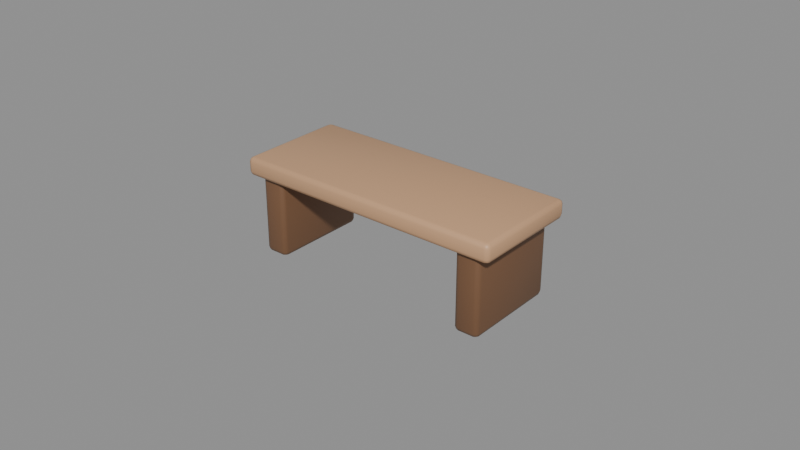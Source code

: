 # Source: Decor_SmallShelf.blend  (saved by Blender 5.3.31; exported with 4.5.12 LTS)
import bpy
from mathutils import Matrix  # noqa: F401  (used for matrix-valued properties, if any)

bpy.ops.wm.read_factory_settings(use_empty=True)
scene = bpy.context.scene
scene.name = 'Scene'

# ---- materials (node trees are filled in below, after node groups)
mat_mat_warmwood = bpy.data.materials.new('Mat_WarmWood')
mat_mat_warmwood.diffuse_color = (0.5787, 0.3363, 0.1831, 1.0)
mat_mat_darkwood = bpy.data.materials.new('Mat_DarkWood')
mat_mat_darkwood.diffuse_color = (0.1789, 0.08898, 0.04323, 1.0)

# ---- material node trees
mat_mat_warmwood.use_nodes = True; mat_mat_warmwood.node_tree.nodes.clear()
_N = mat_mat_warmwood.node_tree.nodes; _L = mat_mat_warmwood.node_tree.links
n0 = _N.new('ShaderNodeBsdfPrincipled'); n0.name = 'Principled BSDF'; n0.location = (-200, 100)
n0.inputs[0].default_value = (0.5787, 0.3363, 0.1831, 1.0)
n0.inputs[2].default_value = 0.48
n0.inputs[10].default_value = 0.005
n1 = _N.new('ShaderNodeOutputMaterial'); n1.name = 'Material Output'; n1.location = (200, 100)
_L.new(n0.outputs[0], n1.inputs[0])
n1.is_active_output = True
mat_mat_darkwood.use_nodes = True; mat_mat_darkwood.node_tree.nodes.clear()
_N = mat_mat_darkwood.node_tree.nodes; _L = mat_mat_darkwood.node_tree.links
n0 = _N.new('ShaderNodeBsdfPrincipled'); n0.name = 'Principled BSDF'; n0.location = (-200, 100)
n0.inputs[0].default_value = (0.1789, 0.08898, 0.04323, 1.0)
n0.inputs[2].default_value = 0.52
n0.inputs[10].default_value = 0.005
n1 = _N.new('ShaderNodeOutputMaterial'); n1.name = 'Material Output'; n1.location = (200, 100)
_L.new(n0.outputs[0], n1.inputs[0])
n1.is_active_output = True

# ---- meshes
me_cube = bpy.data.meshes.new('Cube')
me_cube.from_pydata([(-0.0425, -0.0165, -0.003), (-0.0425, -0.018, -0.0015), (-0.044, -0.0165, -0.0015), (-0.0425, -0.01756, -0.002561), (-0.04337, -0.01737, -0.002366), (-0.04356, -0.01756, -0.0015), (-0.04356, -0.0165, -0.002561), (-0.0425, -0.018, 0.0015), (-0.0425, -0.0165, 0.003), (-0.044, -0.0165, 0.0015), (-0.0425, -0.01756, 0.002561), (-0.04337, -0.01737, 0.002366), (-0.04356, -0.0165, 0.002561), (-0.04356, -0.01756, 0.0015), (-0.0425, 0.0165, -0.003), (-0.044, 0.0165, -0.0015), (-0.0425, 0.018, -0.0015), (-0.04356, 0.0165, -0.002561), (-0.04337, 0.01737, -0.002366), (-0.04356, 0.01756, -0.0015), (-0.0425, 0.01756, -0.002561), (-0.0425, 0.0165, 0.003), (-0.0425, 0.018, 0.0015), (-0.044, 0.0165, 0.0015), (-0.0425, 0.01756, 0.002561), (-0.04337, 0.01737, 0.002366), (-0.04356, 0.01756, 0.0015), (-0.04356, 0.0165, 0.002561), (0.0425, -0.0165, -0.003), (0.044, -0.0165, -0.0015), (0.0425, -0.018, -0.0015), (0.04356, -0.0165, -0.002561), (0.04337, -0.01737, -0.002366), (0.04356, -0.01756, -0.0015), (0.0425, -0.01756, -0.002561), (0.0425, -0.0165, 0.003), (0.0425, -0.018, 0.0015), (0.044, -0.0165, 0.0015), (0.0425, -0.01756, 0.002561), (0.04337, -0.01737, 0.002366), (0.04356, -0.01756, 0.0015), (0.04356, -0.0165, 0.002561), (0.0425, 0.0165, -0.003), (0.0425, 0.018, -0.0015), (0.044, 0.0165, -0.0015), (0.0425, 0.01756, -0.002561), (0.04337, 0.01737, -0.002366), (0.04356, 0.01756, -0.0015), (0.04356, 0.0165, -0.002561), (0.0425, 0.0165, 0.003), (0.044, 0.0165, 0.0015), (0.0425, 0.018, 0.0015), (0.04356, 0.0165, 0.002561), (0.04337, 0.01737, 0.002366), (0.04356, 0.01756, 0.0015), (0.0425, 0.01756, 0.002561)], [], [(0, 3, 4, 6), (1, 5, 4, 3), (2, 6, 4, 5), (7, 10, 11, 13), (8, 12, 11, 10), (9, 13, 11, 12), (14, 17, 18, 20), (15, 19, 18, 17), (16, 20, 18, 19), (21, 24, 25, 27), (22, 26, 25, 24), (23, 27, 25, 26), (28, 31, 32, 34), (29, 33, 32, 31), (30, 34, 32, 33), (35, 38, 39, 41), (36, 40, 39, 38), (37, 41, 39, 40), (42, 45, 46, 48), (43, 47, 46, 45), (44, 48, 46, 47), (49, 52, 53, 55), (50, 54, 53, 52), (51, 55, 53, 54), (14, 0, 6, 17), (17, 6, 2, 15), (1, 7, 13, 5), (5, 13, 9, 2), (8, 21, 27, 12), (12, 27, 23, 9), (22, 16, 19, 26), (26, 19, 15, 23), (42, 14, 20, 45), (45, 20, 16, 43), (21, 49, 55, 24), (24, 55, 51, 22), (50, 44, 47, 54), (54, 47, 43, 51), (28, 42, 48, 31), (31, 48, 44, 29), (49, 35, 41, 52), (52, 41, 37, 50), (36, 30, 33, 40), (40, 33, 29, 37), (0, 28, 34, 3), (3, 34, 30, 1), (35, 8, 10, 38), (38, 10, 7, 36), (14, 42, 28, 0), (2, 9, 23, 15), (30, 36, 7, 1), (49, 21, 8, 35), (16, 22, 51, 43), (44, 50, 37, 29)])
me_cube.polygons.foreach_set('use_smooth', [True] * 54)
_uv = me_cube.uv_layers.new(name='UVMap')
_uv.uv.foreach_set('vector', [0.1293, 0.7396, 0.1293, 0.75, 0.1268, 0.75, 0.125, 0.7396, 0.4375, 0.9957, 0.4375, 1.0, 0.4014, 1.0, 0.375, 0.9957, 0.4375, 0.01042, 0.375, 0.01042, 0.375, 0.004403, 0.4375, 0.0, 0.5625, 0.9957, 0.625, 0.9957, 0.625, 0.9982, 0.5625, 1.0, 0.8707, 0.7396, 0.875, 0.7396, 0.875, 0.7456, 0.8707, 0.75, 0.5625, 0.01042, 0.5625, 0.0, 0.5986, 0.0, 0.625, 0.01042, 0.1293, 0.5104, 0.125, 0.5104, 0.125, 0.5044, 0.1293, 0.5, 0.4375, 0.2396, 0.4375, 0.25, 0.3882, 0.2509, 0.375, 0.2396, 0.4375, 0.2543, 0.375, 0.2543, 0.3882, 0.2509, 0.4375, 0.25, 0.8707, 0.5104, 0.8707, 0.5, 0.8732, 0.5, 0.875, 0.5104, 0.5625, 0.2543, 0.5625, 0.25, 0.6118, 0.2478, 0.625, 0.2543, 0.5625, 0.2396, 0.625, 0.2396, 0.6118, 0.2478, 0.5625, 0.25, 0.3707, 0.7396, 0.375, 0.7396, 0.3838, 0.7491, 0.3729, 0.7521, 0.4375, 0.7396, 0.4375, 0.75, 0.3838, 0.7491, 0.375, 0.7396, 0.4375, 0.7543, 0.3729, 0.7521, 0.3838, 0.7491, 0.4375, 0.75, 0.6293, 0.7396, 0.6271, 0.7521, 0.6168, 0.7485, 0.625, 0.7396, 0.5625, 0.7543, 0.5625, 0.75, 0.6168, 0.7485, 0.6271, 0.7521, 0.5625, 0.7396, 0.625, 0.7396, 0.6168, 0.7485, 0.5625, 0.75, 0.3707, 0.5104, 0.3729, 0.4979, 0.3832, 0.5015, 0.375, 0.5104, 0.4375, 0.4957, 0.4375, 0.5, 0.3832, 0.5015, 0.3729, 0.4979, 0.4375, 0.5104, 0.375, 0.5104, 0.3832, 0.5015, 0.4375, 0.5, 0.6293, 0.5104, 0.625, 0.5104, 0.6162, 0.5009, 0.6271, 0.4979, 0.5625, 0.5104, 0.5625, 0.5, 0.6162, 0.5009, 0.625, 0.5104, 0.5625, 0.4957, 0.6271, 0.4979, 0.6162, 0.5009, 0.5625, 0.5, 0.1293, 0.5104, 0.1293, 0.7396, 0.125, 0.7396, 0.125, 0.5104, 0.375, 0.2396, 0.375, 0.01042, 0.4375, 0.01042, 0.4375, 0.2396, 0.4375, 0.9957, 0.5625, 0.9957, 0.5625, 1.0, 0.4375, 1.0, 0.4375, 0.0, 0.5625, 0.0, 0.5625, 0.01042, 0.4375, 0.01042, 0.8707, 0.7396, 0.8707, 0.5104, 0.875, 0.5104, 0.875, 0.7396, 0.625, 0.01042, 0.625, 0.2396, 0.5625, 0.2396, 0.5625, 0.01042, 0.5625, 0.2543, 0.4375, 0.2543, 0.4375, 0.25, 0.5625, 0.25, 0.5625, 0.25, 0.4375, 0.25, 0.4375, 0.2396, 0.5625, 0.2396, 0.3707, 0.5104, 0.1293, 0.5104, 0.1293, 0.5, 0.3729, 0.4979, 0.3729, 0.4979, 0.375, 0.2543, 0.4375, 0.2543, 0.4375, 0.4957, 0.8707, 0.5104, 0.6293, 0.5104, 0.6271, 0.4979, 0.8707, 0.5, 0.625, 0.2543, 0.6271, 0.4979, 0.5625, 0.4957, 0.5625, 0.2543, 0.5625, 0.5104, 0.4375, 0.5104, 0.4375, 0.5, 0.5625, 0.5, 0.5625, 0.5, 0.4375, 0.5, 0.4375, 0.4957, 0.5625, 0.4957, 0.3707, 0.7396, 0.3707, 0.5104, 0.375, 0.5104, 0.375, 0.7396, 0.375, 0.7396, 0.375, 0.5104, 0.4375, 0.5104, 0.4375, 0.7396, 0.6293, 0.5104, 0.6293, 0.7396, 0.625, 0.7396, 0.625, 0.5104, 0.625, 0.5104, 0.625, 0.7396, 0.5625, 0.7396, 0.5625, 0.5104, 0.5625, 0.7543, 0.4375, 0.7543, 0.4375, 0.75, 0.5625, 0.75, 0.5625, 0.75, 0.4375, 0.75, 0.4375, 0.7396, 0.5625, 0.7396, 0.1293, 0.7396, 0.3707, 0.7396, 0.3729, 0.7521, 0.1293, 0.75, 0.375, 0.9957, 0.3729, 0.7521, 0.4375, 0.7543, 0.4375, 0.9957, 0.6293, 0.7396, 0.8707, 0.7396, 0.8707, 0.75, 0.6271, 0.7521, 0.6271, 0.7521, 0.625, 0.9957, 0.5625, 0.9957, 0.5625, 0.7543, 0.1293, 0.5104, 0.3707, 0.5104, 0.3707, 0.7396, 0.1293, 0.7396, 0.4375, 0.01042, 0.5625, 0.01042, 0.5625, 0.2396, 0.4375, 0.2396, 0.4375, 0.7543, 0.5625, 0.7543, 0.5625, 0.9957, 0.4375, 0.9957, 0.6293, 0.5104, 0.8707, 0.5104, 0.8707, 0.7396, 0.6293, 0.7396, 0.4375, 0.2543, 0.5625, 0.2543, 0.5625, 0.4957, 0.4375, 0.4957, 0.4375, 0.5104, 0.5625, 0.5104, 0.5625, 0.7396, 0.4375, 0.7396])
me_cube.materials.append(mat_mat_warmwood)
me_cube.update()
me_cube_001 = bpy.data.meshes.new('Cube.001')
me_cube_001.from_pydata([(-0.0025, -0.0145, -0.014), (-0.0025, -0.016, -0.0125), (-0.004, -0.0145, -0.0125), (-0.0025, -0.01556, -0.01356), (-0.003366, -0.01537, -0.01337), (-0.003561, -0.01556, -0.0125), (-0.003561, -0.0145, -0.01356), (-0.0025, -0.016, 0.0125), (-0.0025, -0.0145, 0.014), (-0.004, -0.0145, 0.0125), (-0.0025, -0.01556, 0.01356), (-0.003366, -0.01537, 0.01337), (-0.003561, -0.0145, 0.01356), (-0.003561, -0.01556, 0.0125), (-0.0025, 0.0145, -0.014), (-0.004, 0.0145, -0.0125), (-0.0025, 0.016, -0.0125), (-0.003561, 0.0145, -0.01356), (-0.003366, 0.01537, -0.01337), (-0.003561, 0.01556, -0.0125), (-0.0025, 0.01556, -0.01356), (-0.0025, 0.0145, 0.014), (-0.0025, 0.016, 0.0125), (-0.004, 0.0145, 0.0125), (-0.0025, 0.01556, 0.01356), (-0.003366, 0.01537, 0.01337), (-0.003561, 0.01556, 0.0125), (-0.003561, 0.0145, 0.01356), (0.0025, -0.0145, -0.014), (0.004, -0.0145, -0.0125), (0.0025, -0.016, -0.0125), (0.003561, -0.0145, -0.01356), (0.003366, -0.01537, -0.01337), (0.003561, -0.01556, -0.0125), (0.0025, -0.01556, -0.01356), (0.0025, -0.0145, 0.014), (0.0025, -0.016, 0.0125), (0.004, -0.0145, 0.0125), (0.0025, -0.01556, 0.01356), (0.003366, -0.01537, 0.01337), (0.003561, -0.01556, 0.0125), (0.003561, -0.0145, 0.01356), (0.0025, 0.0145, -0.014), (0.0025, 0.016, -0.0125), (0.004, 0.0145, -0.0125), (0.0025, 0.01556, -0.01356), (0.003366, 0.01537, -0.01337), (0.003561, 0.01556, -0.0125), (0.003561, 0.0145, -0.01356), (0.0025, 0.0145, 0.014), (0.004, 0.0145, 0.0125), (0.0025, 0.016, 0.0125), (0.003561, 0.0145, 0.01356), (0.003366, 0.01537, 0.01337), (0.003561, 0.01556, 0.0125), (0.0025, 0.01556, 0.01356)], [], [(0, 3, 4, 6), (1, 5, 4, 3), (2, 6, 4, 5), (7, 10, 11, 13), (8, 12, 11, 10), (9, 13, 11, 12), (14, 17, 18, 20), (15, 19, 18, 17), (16, 20, 18, 19), (21, 24, 25, 27), (22, 26, 25, 24), (23, 27, 25, 26), (28, 31, 32, 34), (29, 33, 32, 31), (30, 34, 32, 33), (35, 38, 39, 41), (36, 40, 39, 38), (37, 41, 39, 40), (42, 45, 46, 48), (43, 47, 46, 45), (44, 48, 46, 47), (49, 52, 53, 55), (50, 54, 53, 52), (51, 55, 53, 54), (14, 0, 6, 17), (17, 6, 2, 15), (1, 7, 13, 5), (5, 13, 9, 2), (8, 21, 27, 12), (12, 27, 23, 9), (22, 16, 19, 26), (26, 19, 15, 23), (42, 14, 20, 45), (45, 20, 16, 43), (21, 49, 55, 24), (24, 55, 51, 22), (50, 44, 47, 54), (54, 47, 43, 51), (28, 42, 48, 31), (31, 48, 44, 29), (49, 35, 41, 52), (52, 41, 37, 50), (36, 30, 33, 40), (40, 33, 29, 37), (0, 28, 34, 3), (3, 34, 30, 1), (35, 8, 10, 38), (38, 10, 7, 36), (14, 42, 28, 0), (2, 9, 23, 15), (30, 36, 7, 1), (49, 21, 8, 35), (16, 22, 51, 43), (44, 50, 37, 29)])
me_cube_001.polygons.foreach_set('use_smooth', [True] * 54)
_uv = me_cube_001.uv_layers.new(name='UVMap')
_uv.uv.foreach_set('vector', [0.1719, 0.7383, 0.1719, 0.75, 0.1448, 0.75, 0.125, 0.7383, 0.3884, 0.9531, 0.3884, 1.0, 0.3807, 1.0, 0.375, 0.9531, 0.3884, 0.01172, 0.375, 0.01172, 0.375, 0.004953, 0.3884, 0.0, 0.6116, 0.9531, 0.625, 0.9531, 0.625, 0.9802, 0.6116, 1.0, 0.8281, 0.7383, 0.875, 0.7383, 0.875, 0.745, 0.8281, 0.75, 0.6116, 0.01172, 0.6116, 0.0, 0.6193, 0.0, 0.625, 0.01172, 0.1719, 0.5117, 0.125, 0.5117, 0.125, 0.505, 0.1719, 0.5, 0.3884, 0.2383, 0.3884, 0.25, 0.3778, 0.2599, 0.375, 0.2383, 0.3884, 0.2969, 0.375, 0.2969, 0.3778, 0.2599, 0.3884, 0.25, 0.8281, 0.5117, 0.8281, 0.5, 0.8552, 0.5, 0.875, 0.5117, 0.6116, 0.2969, 0.6116, 0.25, 0.6222, 0.2475, 0.625, 0.2969, 0.6116, 0.2383, 0.625, 0.2383, 0.6222, 0.2475, 0.6116, 0.25, 0.3281, 0.7383, 0.375, 0.7383, 0.3769, 0.755, 0.3516, 0.7734, 0.3884, 0.7383, 0.3884, 0.75, 0.3769, 0.755, 0.375, 0.7383, 0.3884, 0.7969, 0.3516, 0.7734, 0.3769, 0.755, 0.3884, 0.75, 0.6719, 0.7383, 0.6484, 0.7734, 0.6297, 0.7483, 0.625, 0.7383, 0.6116, 0.7969, 0.6116, 0.75, 0.6297, 0.7483, 0.6484, 0.7734, 0.6116, 0.7383, 0.625, 0.7383, 0.6297, 0.7483, 0.6116, 0.75, 0.3281, 0.5117, 0.3516, 0.4766, 0.3703, 0.5017, 0.375, 0.5117, 0.3884, 0.4531, 0.3884, 0.5, 0.3703, 0.5017, 0.3516, 0.4766, 0.3884, 0.5117, 0.375, 0.5117, 0.3703, 0.5017, 0.3884, 0.5, 0.6719, 0.5117, 0.625, 0.5117, 0.6231, 0.495, 0.6484, 0.4766, 0.6116, 0.5117, 0.6116, 0.5, 0.6231, 0.495, 0.625, 0.5117, 0.6116, 0.4531, 0.6484, 0.4766, 0.6231, 0.495, 0.6116, 0.5, 0.1719, 0.5117, 0.1719, 0.7383, 0.125, 0.7383, 0.125, 0.5117, 0.375, 0.2383, 0.375, 0.01172, 0.3884, 0.01172, 0.3884, 0.2383, 0.3884, 0.9531, 0.6116, 0.9531, 0.6116, 1.0, 0.3884, 1.0, 0.3884, 0.0, 0.6116, 0.0, 0.6116, 0.01172, 0.3884, 0.01172, 0.8281, 0.7383, 0.8281, 0.5117, 0.875, 0.5117, 0.875, 0.7383, 0.625, 0.01172, 0.625, 0.2383, 0.6116, 0.2383, 0.6116, 0.01172, 0.6116, 0.2969, 0.3884, 0.2969, 0.3884, 0.25, 0.6116, 0.25, 0.6116, 0.25, 0.3884, 0.25, 0.3884, 0.2383, 0.6116, 0.2383, 0.3281, 0.5117, 0.1719, 0.5117, 0.1719, 0.5, 0.3516, 0.4766, 0.3516, 0.4766, 0.375, 0.2969, 0.3884, 0.2969, 0.3884, 0.4531, 0.8281, 0.5117, 0.6719, 0.5117, 0.6484, 0.4766, 0.8281, 0.5, 0.625, 0.2969, 0.6484, 0.4766, 0.6116, 0.4531, 0.6116, 0.2969, 0.6116, 0.5117, 0.3884, 0.5117, 0.3884, 0.5, 0.6116, 0.5, 0.6116, 0.5, 0.3884, 0.5, 0.3884, 0.4531, 0.6116, 0.4531, 0.3281, 0.7383, 0.3281, 0.5117, 0.375, 0.5117, 0.375, 0.7383, 0.375, 0.7383, 0.375, 0.5117, 0.3884, 0.5117, 0.3884, 0.7383, 0.6719, 0.5117, 0.6719, 0.7383, 0.625, 0.7383, 0.625, 0.5117, 0.625, 0.5117, 0.625, 0.7383, 0.6116, 0.7383, 0.6116, 0.5117, 0.6116, 0.7969, 0.3884, 0.7969, 0.3884, 0.75, 0.6116, 0.75, 0.6116, 0.75, 0.3884, 0.75, 0.3884, 0.7383, 0.6116, 0.7383, 0.1719, 0.7383, 0.3281, 0.7383, 0.3516, 0.7734, 0.1719, 0.75, 0.375, 0.9531, 0.3516, 0.7734, 0.3884, 0.7969, 0.3884, 0.9531, 0.6719, 0.7383, 0.8281, 0.7383, 0.8281, 0.75, 0.6484, 0.7734, 0.6484, 0.7734, 0.625, 0.9531, 0.6116, 0.9531, 0.6116, 0.7969, 0.1719, 0.5117, 0.3281, 0.5117, 0.3281, 0.7383, 0.1719, 0.7383, 0.3884, 0.01172, 0.6116, 0.01172, 0.6116, 0.2383, 0.3884, 0.2383, 0.3884, 0.7969, 0.6116, 0.7969, 0.6116, 0.9531, 0.3884, 0.9531, 0.6719, 0.5117, 0.8281, 0.5117, 0.8281, 0.7383, 0.6719, 0.7383, 0.3884, 0.2969, 0.6116, 0.2969, 0.6116, 0.4531, 0.3884, 0.4531, 0.3884, 0.5117, 0.6116, 0.5117, 0.6116, 0.7383, 0.3884, 0.7383])
me_cube_001.materials.append(mat_mat_darkwood)
me_cube_001.update()
me_cube_002 = bpy.data.meshes.new('Cube.002')
me_cube_002.from_pydata([(-0.0025, -0.0145, -0.014), (-0.0025, -0.016, -0.0125), (-0.004, -0.0145, -0.0125), (-0.0025, -0.01556, -0.01356), (-0.003366, -0.01537, -0.01337), (-0.003561, -0.01556, -0.0125), (-0.003561, -0.0145, -0.01356), (-0.0025, -0.016, 0.0125), (-0.0025, -0.0145, 0.014), (-0.004, -0.0145, 0.0125), (-0.0025, -0.01556, 0.01356), (-0.003366, -0.01537, 0.01337), (-0.003561, -0.0145, 0.01356), (-0.003561, -0.01556, 0.0125), (-0.0025, 0.0145, -0.014), (-0.004, 0.0145, -0.0125), (-0.0025, 0.016, -0.0125), (-0.003561, 0.0145, -0.01356), (-0.003366, 0.01537, -0.01337), (-0.003561, 0.01556, -0.0125), (-0.0025, 0.01556, -0.01356), (-0.0025, 0.0145, 0.014), (-0.0025, 0.016, 0.0125), (-0.004, 0.0145, 0.0125), (-0.0025, 0.01556, 0.01356), (-0.003366, 0.01537, 0.01337), (-0.003561, 0.01556, 0.0125), (-0.003561, 0.0145, 0.01356), (0.0025, -0.0145, -0.014), (0.004, -0.0145, -0.0125), (0.0025, -0.016, -0.0125), (0.003561, -0.0145, -0.01356), (0.003366, -0.01537, -0.01337), (0.003561, -0.01556, -0.0125), (0.0025, -0.01556, -0.01356), (0.0025, -0.0145, 0.014), (0.0025, -0.016, 0.0125), (0.004, -0.0145, 0.0125), (0.0025, -0.01556, 0.01356), (0.003366, -0.01537, 0.01337), (0.003561, -0.01556, 0.0125), (0.003561, -0.0145, 0.01356), (0.0025, 0.0145, -0.014), (0.0025, 0.016, -0.0125), (0.004, 0.0145, -0.0125), (0.0025, 0.01556, -0.01356), (0.003366, 0.01537, -0.01337), (0.003561, 0.01556, -0.0125), (0.003561, 0.0145, -0.01356), (0.0025, 0.0145, 0.014), (0.004, 0.0145, 0.0125), (0.0025, 0.016, 0.0125), (0.003561, 0.0145, 0.01356), (0.003366, 0.01537, 0.01337), (0.003561, 0.01556, 0.0125), (0.0025, 0.01556, 0.01356)], [], [(0, 3, 4, 6), (1, 5, 4, 3), (2, 6, 4, 5), (7, 10, 11, 13), (8, 12, 11, 10), (9, 13, 11, 12), (14, 17, 18, 20), (15, 19, 18, 17), (16, 20, 18, 19), (21, 24, 25, 27), (22, 26, 25, 24), (23, 27, 25, 26), (28, 31, 32, 34), (29, 33, 32, 31), (30, 34, 32, 33), (35, 38, 39, 41), (36, 40, 39, 38), (37, 41, 39, 40), (42, 45, 46, 48), (43, 47, 46, 45), (44, 48, 46, 47), (49, 52, 53, 55), (50, 54, 53, 52), (51, 55, 53, 54), (14, 0, 6, 17), (17, 6, 2, 15), (1, 7, 13, 5), (5, 13, 9, 2), (8, 21, 27, 12), (12, 27, 23, 9), (22, 16, 19, 26), (26, 19, 15, 23), (42, 14, 20, 45), (45, 20, 16, 43), (21, 49, 55, 24), (24, 55, 51, 22), (50, 44, 47, 54), (54, 47, 43, 51), (28, 42, 48, 31), (31, 48, 44, 29), (49, 35, 41, 52), (52, 41, 37, 50), (36, 30, 33, 40), (40, 33, 29, 37), (0, 28, 34, 3), (3, 34, 30, 1), (35, 8, 10, 38), (38, 10, 7, 36), (14, 42, 28, 0), (2, 9, 23, 15), (30, 36, 7, 1), (49, 21, 8, 35), (16, 22, 51, 43), (44, 50, 37, 29)])
me_cube_002.polygons.foreach_set('use_smooth', [True] * 54)
_uv = me_cube_002.uv_layers.new(name='UVMap')
_uv.uv.foreach_set('vector', [0.1719, 0.7383, 0.1719, 0.75, 0.1448, 0.75, 0.125, 0.7383, 0.3884, 0.9531, 0.3884, 1.0, 0.3807, 1.0, 0.375, 0.9531, 0.3884, 0.01172, 0.375, 0.01172, 0.375, 0.004953, 0.3884, 0.0, 0.6116, 0.9531, 0.625, 0.9531, 0.625, 0.9802, 0.6116, 1.0, 0.8281, 0.7383, 0.875, 0.7383, 0.875, 0.745, 0.8281, 0.75, 0.6116, 0.01172, 0.6116, 0.0, 0.6193, 0.0, 0.625, 0.01172, 0.1719, 0.5117, 0.125, 0.5117, 0.125, 0.505, 0.1719, 0.5, 0.3884, 0.2383, 0.3884, 0.25, 0.3778, 0.2599, 0.375, 0.2383, 0.3884, 0.2969, 0.375, 0.2969, 0.3778, 0.2599, 0.3884, 0.25, 0.8281, 0.5117, 0.8281, 0.5, 0.8552, 0.5, 0.875, 0.5117, 0.6116, 0.2969, 0.6116, 0.25, 0.6222, 0.2475, 0.625, 0.2969, 0.6116, 0.2383, 0.625, 0.2383, 0.6222, 0.2475, 0.6116, 0.25, 0.3281, 0.7383, 0.375, 0.7383, 0.3769, 0.755, 0.3516, 0.7734, 0.3884, 0.7383, 0.3884, 0.75, 0.3769, 0.755, 0.375, 0.7383, 0.3884, 0.7969, 0.3516, 0.7734, 0.3769, 0.755, 0.3884, 0.75, 0.6719, 0.7383, 0.6484, 0.7734, 0.6297, 0.7483, 0.625, 0.7383, 0.6116, 0.7969, 0.6116, 0.75, 0.6297, 0.7483, 0.6484, 0.7734, 0.6116, 0.7383, 0.625, 0.7383, 0.6297, 0.7483, 0.6116, 0.75, 0.3281, 0.5117, 0.3516, 0.4766, 0.3703, 0.5017, 0.375, 0.5117, 0.3884, 0.4531, 0.3884, 0.5, 0.3703, 0.5017, 0.3516, 0.4766, 0.3884, 0.5117, 0.375, 0.5117, 0.3703, 0.5017, 0.3884, 0.5, 0.6719, 0.5117, 0.625, 0.5117, 0.6231, 0.495, 0.6484, 0.4766, 0.6116, 0.5117, 0.6116, 0.5, 0.6231, 0.495, 0.625, 0.5117, 0.6116, 0.4531, 0.6484, 0.4766, 0.6231, 0.495, 0.6116, 0.5, 0.1719, 0.5117, 0.1719, 0.7383, 0.125, 0.7383, 0.125, 0.5117, 0.375, 0.2383, 0.375, 0.01172, 0.3884, 0.01172, 0.3884, 0.2383, 0.3884, 0.9531, 0.6116, 0.9531, 0.6116, 1.0, 0.3884, 1.0, 0.3884, 0.0, 0.6116, 0.0, 0.6116, 0.01172, 0.3884, 0.01172, 0.8281, 0.7383, 0.8281, 0.5117, 0.875, 0.5117, 0.875, 0.7383, 0.625, 0.01172, 0.625, 0.2383, 0.6116, 0.2383, 0.6116, 0.01172, 0.6116, 0.2969, 0.3884, 0.2969, 0.3884, 0.25, 0.6116, 0.25, 0.6116, 0.25, 0.3884, 0.25, 0.3884, 0.2383, 0.6116, 0.2383, 0.3281, 0.5117, 0.1719, 0.5117, 0.1719, 0.5, 0.3516, 0.4766, 0.3516, 0.4766, 0.375, 0.2969, 0.3884, 0.2969, 0.3884, 0.4531, 0.8281, 0.5117, 0.6719, 0.5117, 0.6484, 0.4766, 0.8281, 0.5, 0.625, 0.2969, 0.6484, 0.4766, 0.6116, 0.4531, 0.6116, 0.2969, 0.6116, 0.5117, 0.3884, 0.5117, 0.3884, 0.5, 0.6116, 0.5, 0.6116, 0.5, 0.3884, 0.5, 0.3884, 0.4531, 0.6116, 0.4531, 0.3281, 0.7383, 0.3281, 0.5117, 0.375, 0.5117, 0.375, 0.7383, 0.375, 0.7383, 0.375, 0.5117, 0.3884, 0.5117, 0.3884, 0.7383, 0.6719, 0.5117, 0.6719, 0.7383, 0.625, 0.7383, 0.625, 0.5117, 0.625, 0.5117, 0.625, 0.7383, 0.6116, 0.7383, 0.6116, 0.5117, 0.6116, 0.7969, 0.3884, 0.7969, 0.3884, 0.75, 0.6116, 0.75, 0.6116, 0.75, 0.3884, 0.75, 0.3884, 0.7383, 0.6116, 0.7383, 0.1719, 0.7383, 0.3281, 0.7383, 0.3516, 0.7734, 0.1719, 0.75, 0.375, 0.9531, 0.3516, 0.7734, 0.3884, 0.7969, 0.3884, 0.9531, 0.6719, 0.7383, 0.8281, 0.7383, 0.8281, 0.75, 0.6484, 0.7734, 0.6484, 0.7734, 0.625, 0.9531, 0.6116, 0.9531, 0.6116, 0.7969, 0.1719, 0.5117, 0.3281, 0.5117, 0.3281, 0.7383, 0.1719, 0.7383, 0.3884, 0.01172, 0.6116, 0.01172, 0.6116, 0.2383, 0.3884, 0.2383, 0.3884, 0.7969, 0.6116, 0.7969, 0.6116, 0.9531, 0.3884, 0.9531, 0.6719, 0.5117, 0.8281, 0.5117, 0.8281, 0.7383, 0.6719, 0.7383, 0.3884, 0.2969, 0.6116, 0.2969, 0.6116, 0.4531, 0.3884, 0.4531, 0.3884, 0.5117, 0.6116, 0.5117, 0.6116, 0.7383, 0.3884, 0.7383])
me_cube_002.materials.append(mat_mat_darkwood)
me_cube_002.update()

# ---- objects
ob_decor_smallshelf = bpy.data.objects.new('Decor_SmallShelf', None)
ob_shelf_plank = bpy.data.objects.new('Shelf_Plank', me_cube)
ob_shelf_legl = bpy.data.objects.new('Shelf_LegL', me_cube_001)
ob_shelf_legr = bpy.data.objects.new('Shelf_LegR', me_cube_002)

# ---- transforms, parenting, visibility, modifiers, constraints
ob_decor_smallshelf.location = (0.0, 0.0, 0.0)
ob_shelf_plank.parent = ob_decor_smallshelf
ob_shelf_plank.location = (0.0, 0.0, 0.028)
ob_shelf_legl.parent = ob_decor_smallshelf
ob_shelf_legl.location = (0.036, 0.0, 0.014)
ob_shelf_legr.parent = ob_decor_smallshelf
ob_shelf_legr.location = (-0.036, 0.0, 0.014)

# ---- collection membership
scene.collection.objects.link(ob_decor_smallshelf)
scene.collection.objects.link(ob_shelf_plank)
scene.collection.objects.link(ob_shelf_legl)
scene.collection.objects.link(ob_shelf_legr)

# ---- scene / render settings (as saved in the file)
scene.frame_start = 1; scene.frame_end = 250; scene.frame_set(1)
scene.render.engine = 'BLENDER_EEVEE_NEXT'
scene.render.bake_bias = 0.0
scene.render.bake_samples = 0
scene.render.compositor_device = 'GPU'
scene.eevee.use_volume_custom_range = False
scene.eevee.fast_gi_thickness_near = 0.1
scene.eevee.fast_gi_thickness_far = 0.0
scene.eevee.ray_tracing_options.screen_trace_thickness = 0.1
bpy.context.view_layer.update()

# ---- added for rendering (the .blend has no active camera and no usable light): camera, sun + grey world if the file has none
cam_auto = bpy.data.cameras.new('AutoCamera')
cam_auto.lens = 50.0
cam_auto.sensor_width = 36.0
cam_auto.clip_end = 1000.0
ob_auto_camera = bpy.data.objects.new('AutoCamera', cam_auto)
scene.collection.objects.link(ob_auto_camera)
ob_auto_camera.location = (0.185045, -0.222054, 0.163536)
ob_auto_camera.rotation_euler = (1.09748, -7.21219e-08, 0.694738)
scene.camera = ob_auto_camera
light_auto_sun = bpy.data.lights.new('AutoSun', 'SUN')
light_auto_sun.energy = 3.0
light_auto_sun.angle = 0.0523599
ob_auto_sun = bpy.data.objects.new('AutoSun', light_auto_sun)
scene.collection.objects.link(ob_auto_sun)
ob_auto_sun.rotation_euler = (0.872665, 0.174533, 0.523599)
if scene.world is None:
    world_auto = bpy.data.worlds.new('AutoWorld')
    world_auto.color = (0.3, 0.3, 0.3)
    scene.world = world_auto
bpy.context.view_layer.update()
